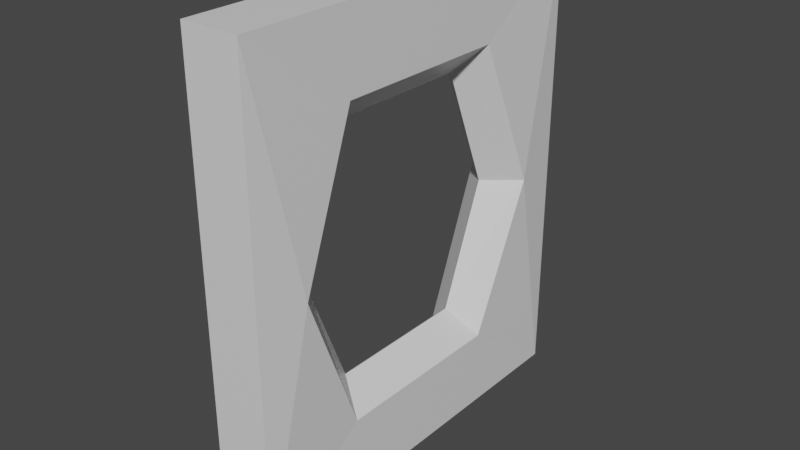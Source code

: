 # Source: Windows.blend  (saved by Blender 2.90.8; exported with 4.5.12 LTS)
import bpy
from mathutils import Matrix  # noqa: F401  (used for matrix-valued properties, if any)

bpy.ops.wm.read_factory_settings(use_empty=True)
scene = bpy.context.scene
scene.name = 'Scene'

# ---- collections
col_collection = bpy.data.collections.new('Collection'); scene.collection.children.link(col_collection)

# ---- materials (node trees are filled in below, after node groups)
mat_material = bpy.data.materials.new('Material')
mat_material.alpha_threshold = 0.0
mat_material.use_transparent_shadow = False
mat_material.line_color = (0.0, 0.0, 0.0, 1.0)

# ---- material node trees
mat_material.use_nodes = True; mat_material.node_tree.nodes.clear()
_N = mat_material.node_tree.nodes; _L = mat_material.node_tree.links
n0 = _N.new('ShaderNodeOutputMaterial'); n0.name = 'Material Output'; n0.location = (300, 300)
n1 = _N.new('ShaderNodeBsdfPrincipled'); n1.name = 'Principled BSDF'; n1.location = (10, 300)
n1.distribution = 'GGX'
n1.subsurface_method = 'BURLEY'
n1.inputs[2].default_value = 0.4
n1.inputs[3].default_value = 1.45
n1.inputs[27].default_value = (0.0, 0.0, 0.0, 1.0)
n1.inputs[28].default_value = 1.0
_L.new(n1.outputs[0], n0.inputs[0])
n0.is_active_output = True

# ---- world
world_world = bpy.data.worlds.new('World'); scene.world = world_world
world_world.use_nodes = True; world_world.node_tree.nodes.clear()
_N = world_world.node_tree.nodes; _L = world_world.node_tree.links
n0 = _N.new('ShaderNodeOutputWorld'); n0.name = 'World Output'; n0.location = (300, 300)
n1 = _N.new('ShaderNodeBackground'); n1.name = 'Background'; n1.location = (10, 300)
n1.inputs[0].default_value = (0.05088, 0.05088, 0.05088, 1.0)
_L.new(n1.outputs[0], n0.inputs[0])
n0.is_active_output = True
world_world.color = (0.05088, 0.05088, 0.05088)
world_world.use_sun_shadow = False
world_world.sun_shadow_jitter_overblur = 0.0

# ---- meshes
me_cube = bpy.data.meshes.new('Cube')
me_cube.from_pydata([(0.0, 3.5, 7.0), (0.0, 3.5, -1.0), (0.0, -3.5, 7.0), (0.0, -3.5, -1.0), (-1.0, 3.5, 7.0), (-1.0, 3.5, -1.0), (-1.0, -3.5, 7.0), (-1.0, -3.5, -1.0), (-1.0, 2.631, 3.0), (0.09206, 2.631, 3.0), (-1.0, 1.579, 5.631), (-2.384e-07, 1.579, 5.631), (-1.0, 1.579, 0.369), (-2.384e-07, 1.579, 0.369), (-1.0, 0.0, 0.369), (-2.384e-07, 0.0, 0.369), (-1.0, 0.0, 5.631), (-2.384e-07, 0.0, 5.631), (-1.0, -1.579, 0.369), (-2.384e-07, -1.579, 0.369), (-1.0, -1.579, 5.631), (-2.384e-07, -1.579, 5.631), (-1.0, -2.631, 3.0), (0.09206, -2.631, 3.0), (-0.5, 0.0, 0.8584), (-0.5, -1.285, 0.8584), (-0.5, 1.285, 5.142), (-0.5, 2.142, 3.0), (-0.5, 0.0, 5.142), (-0.5, -2.142, 3.0), (-0.5, -1.285, 5.142), (-0.5, 1.285, 0.8584)], [], [(0, 4, 6, 2), (3, 2, 6, 7), (7, 6, 4, 8, 10, 16, 20, 22), (5, 1, 3, 7), (1, 0, 9, 13, 15, 19, 23, 2, 3), (5, 4, 0, 1), (28, 16, 10, 26), (27, 9, 11, 26), (22, 18, 14, 12, 8, 4, 5, 7), (25, 18, 22, 29), (30, 20, 16, 28), (2, 23, 21, 17, 11, 9, 0), (29, 22, 20, 30), (31, 13, 9, 27), (24, 15, 13, 31), (25, 19, 15, 24), (18, 25, 24, 14), (14, 24, 31, 12), (12, 31, 27, 8), (23, 29, 30, 21), (21, 30, 28, 17), (19, 25, 29, 23), (8, 27, 26, 10), (17, 28, 26, 11)])
_uv = me_cube.uv_layers.new(name='UVMap')
_uv.uv.foreach_set('vector', [0.625, 0.5, 0.875, 0.5, 0.875, 0.75, 0.625, 0.75, 0.375, 0.75, 0.625, 0.75, 0.625, 1.0, 0.375, 1.0, 0.375, 0.0, 0.625, 0.0, 0.625, 0.25, 0.5, 0.219, 0.5822, 0.1814, 0.5822, 0.125, 0.5822, 0.06862, 0.5, 0.03103, 0.125, 0.5, 0.375, 0.5, 0.375, 0.75, 0.125, 0.75, 0.375, 0.5, 0.625, 0.5, 0.5, 0.531, 0.4178, 0.5686, 0.4178, 0.625, 0.4178, 0.6814, 0.5, 0.719, 0.625, 0.75, 0.375, 0.75, 0.375, 0.25, 0.625, 0.25, 0.625, 0.5, 0.375, 0.5, 0.7685, 0.625, 0.7923, 0.625, 0.7923, 0.5, 0.7685, 0.5, 0.5, 0.3565, 0.5, 0.3802, 0.625, 0.3802, 0.625, 0.3565, 0.5, 0.03103, 0.4178, 0.06862, 0.4178, 0.125, 0.4178, 0.1814, 0.5, 0.219, 0.625, 0.25, 0.375, 0.25, 0.375, 0.0, 0.375, 0.8935, 0.375, 0.9173, 0.5, 0.9173, 0.5, 0.8935, 0.7685, 0.75, 0.7923, 0.75, 0.7923, 0.625, 0.7685, 0.625, 0.625, 0.75, 0.5, 0.719, 0.5822, 0.6814, 0.5822, 0.625, 0.5822, 0.5686, 0.5, 0.531, 0.625, 0.5, 0.5, 0.8935, 0.5, 0.9173, 0.625, 0.9173, 0.625, 0.8935, 0.375, 0.3565, 0.375, 0.3802, 0.5, 0.3802, 0.5, 0.3565, 0.2315, 0.625, 0.2552, 0.625, 0.2552, 0.5, 0.2315, 0.5, 0.2315, 0.75, 0.2552, 0.75, 0.2552, 0.625, 0.2315, 0.625, 0.2077, 0.75, 0.2315, 0.75, 0.2315, 0.625, 0.2077, 0.625, 0.2077, 0.625, 0.2315, 0.625, 0.2315, 0.5, 0.2077, 0.5, 0.375, 0.3327, 0.375, 0.3565, 0.5, 0.3565, 0.5, 0.3327, 0.5, 0.8698, 0.5, 0.8935, 0.625, 0.8935, 0.625, 0.8698, 0.7448, 0.75, 0.7685, 0.75, 0.7685, 0.625, 0.7448, 0.625, 0.375, 0.8698, 0.375, 0.8935, 0.5, 0.8935, 0.5, 0.8698, 0.5, 0.3327, 0.5, 0.3565, 0.625, 0.3565, 0.625, 0.3327, 0.7448, 0.625, 0.7685, 0.625, 0.7685, 0.5, 0.7448, 0.5])
me_cube.materials.append(mat_material)
me_cube.use_remesh_preserve_volume = False
me_cube.use_remesh_preserve_attributes = False
me_cube.use_mirror_vertex_groups = False
me_cube.update()

# ---- objects
ob_cube = bpy.data.objects.new('Cube', me_cube)

# ---- transforms, parenting, visibility, modifiers, constraints
ob_cube.location = (1.0, 0.0, 0.0)
ob_cube.lock_rotations_4d = False
ob_cube.empty_display_type = 'ARROWS'
ob_cube.lineart.crease_threshold = 0.0

# ---- collection membership
col_collection.objects.link(ob_cube)

# ---- scene / render settings (as saved in the file)
scene.frame_start = 1; scene.frame_end = 250; scene.frame_set(1)
scene.render.engine = 'BLENDER_EEVEE_NEXT'
scene.cycles.use_denoising = False
scene.cycles.samples = 128
scene.cycles.sampling_pattern = 'TABULATED_SOBOL'
scene.cycles.use_adaptive_sampling = False
scene.cycles.use_light_tree = False
scene.view_settings.view_transform = 'Filmic'
bpy.context.view_layer.update()

# ---- added for rendering (the .blend has no active camera and no usable light): camera, sun
cam_auto = bpy.data.cameras.new('AutoCamera')
cam_auto.lens = 50.0
cam_auto.sensor_width = 36.0
cam_auto.clip_end = 1000.0
ob_auto_camera = bpy.data.objects.new('AutoCamera', cam_auto)
scene.collection.objects.link(ob_auto_camera)
ob_auto_camera.location = (10.4331, -11.8644, 10.9096)
ob_auto_camera.rotation_euler = (1.09748, -7.21219e-08, 0.694738)
scene.camera = ob_auto_camera
light_auto_sun = bpy.data.lights.new('AutoSun', 'SUN')
light_auto_sun.energy = 3.0
light_auto_sun.angle = 0.0523599
ob_auto_sun = bpy.data.objects.new('AutoSun', light_auto_sun)
scene.collection.objects.link(ob_auto_sun)
ob_auto_sun.rotation_euler = (0.872665, 0.174533, 0.523599)
bpy.context.view_layer.update()
